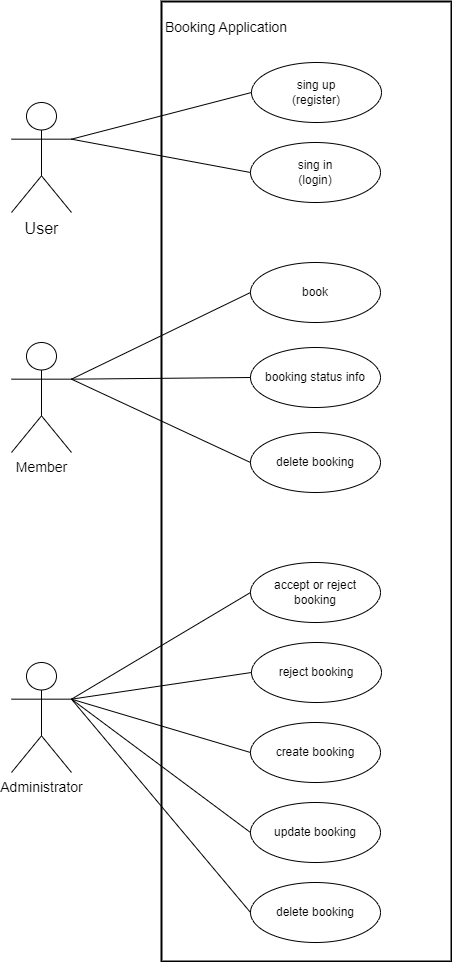

The diagram above was exported from draw.io. Its source (the exported page's mxGraphModel, read from the mxfile embedded in the PNG):
<mxGraphModel dx="1050" dy="629" grid="1" gridSize="10" guides="1" tooltips="1" connect="1" arrows="1" fold="1" page="1" pageScale="1" pageWidth="827" pageHeight="1169" math="0" shadow="0">
  <root>
    <mxCell id="WIyWlLk6GJQsqaUBKTNV-0" />
    <mxCell id="WIyWlLk6GJQsqaUBKTNV-1" parent="WIyWlLk6GJQsqaUBKTNV-0" />
    <mxCell id="zoWGpggmMTWdJARCcRDb-37" value="" style="rounded=0;whiteSpace=wrap;html=1;fillColor=none;strokeWidth=2;" parent="WIyWlLk6GJQsqaUBKTNV-1" vertex="1">
      <mxGeometry x="260" y="209" width="290" height="960" as="geometry" />
    </mxCell>
    <mxCell id="zoWGpggmMTWdJARCcRDb-9" value="sing up &lt;br&gt;(register)" style="ellipse;whiteSpace=wrap;html=1;" parent="WIyWlLk6GJQsqaUBKTNV-1" vertex="1">
      <mxGeometry x="350" y="270" width="130" height="60" as="geometry" />
    </mxCell>
    <mxCell id="zoWGpggmMTWdJARCcRDb-10" value="sing in&lt;br&gt;(login)" style="ellipse;whiteSpace=wrap;html=1;" parent="WIyWlLk6GJQsqaUBKTNV-1" vertex="1">
      <mxGeometry x="349" y="350" width="130" height="60" as="geometry" />
    </mxCell>
    <mxCell id="zoWGpggmMTWdJARCcRDb-11" value="book" style="ellipse;whiteSpace=wrap;html=1;" parent="WIyWlLk6GJQsqaUBKTNV-1" vertex="1">
      <mxGeometry x="349" y="470" width="130" height="60" as="geometry" />
    </mxCell>
    <mxCell id="zoWGpggmMTWdJARCcRDb-12" value="booking status info" style="ellipse;whiteSpace=wrap;html=1;" parent="WIyWlLk6GJQsqaUBKTNV-1" vertex="1">
      <mxGeometry x="349" y="555" width="130" height="60" as="geometry" />
    </mxCell>
    <mxCell id="zoWGpggmMTWdJARCcRDb-13" value="delete booking" style="ellipse;whiteSpace=wrap;html=1;" parent="WIyWlLk6GJQsqaUBKTNV-1" vertex="1">
      <mxGeometry x="349" y="640" width="130" height="60" as="geometry" />
    </mxCell>
    <mxCell id="zoWGpggmMTWdJARCcRDb-14" value="accept or reject &lt;br&gt;booking" style="ellipse;whiteSpace=wrap;html=1;" parent="WIyWlLk6GJQsqaUBKTNV-1" vertex="1">
      <mxGeometry x="349" y="770" width="130" height="60" as="geometry" />
    </mxCell>
    <mxCell id="zoWGpggmMTWdJARCcRDb-15" value="create booking" style="ellipse;whiteSpace=wrap;html=1;" parent="WIyWlLk6GJQsqaUBKTNV-1" vertex="1">
      <mxGeometry x="349" y="930" width="130" height="60" as="geometry" />
    </mxCell>
    <mxCell id="zoWGpggmMTWdJARCcRDb-16" value="update booking" style="ellipse;whiteSpace=wrap;html=1;" parent="WIyWlLk6GJQsqaUBKTNV-1" vertex="1">
      <mxGeometry x="349" y="1010" width="130" height="60" as="geometry" />
    </mxCell>
    <mxCell id="zoWGpggmMTWdJARCcRDb-17" value="delete booking" style="ellipse;whiteSpace=wrap;html=1;" parent="WIyWlLk6GJQsqaUBKTNV-1" vertex="1">
      <mxGeometry x="349" y="1090" width="130" height="60" as="geometry" />
    </mxCell>
    <mxCell id="zoWGpggmMTWdJARCcRDb-18" value="reject booking" style="ellipse;whiteSpace=wrap;html=1;" parent="WIyWlLk6GJQsqaUBKTNV-1" vertex="1">
      <mxGeometry x="350" y="850" width="130" height="60" as="geometry" />
    </mxCell>
    <mxCell id="zoWGpggmMTWdJARCcRDb-19" value="&lt;font style=&quot;font-size: 16px;&quot;&gt;User&lt;/font&gt;" style="shape=umlActor;verticalLabelPosition=bottom;verticalAlign=top;html=1;outlineConnect=0;" parent="WIyWlLk6GJQsqaUBKTNV-1" vertex="1">
      <mxGeometry x="110" y="310" width="60" height="110" as="geometry" />
    </mxCell>
    <mxCell id="zoWGpggmMTWdJARCcRDb-21" value="&lt;font style=&quot;font-size: 14px;&quot;&gt;Member&lt;/font&gt;" style="shape=umlActor;verticalLabelPosition=bottom;verticalAlign=top;html=1;outlineConnect=0;" parent="WIyWlLk6GJQsqaUBKTNV-1" vertex="1">
      <mxGeometry x="110" y="550" width="60" height="110" as="geometry" />
    </mxCell>
    <mxCell id="zoWGpggmMTWdJARCcRDb-22" value="&lt;font style=&quot;font-size: 14px;&quot;&gt;Administrator&lt;/font&gt;" style="shape=umlActor;verticalLabelPosition=bottom;verticalAlign=top;html=1;outlineConnect=0;" parent="WIyWlLk6GJQsqaUBKTNV-1" vertex="1">
      <mxGeometry x="110" y="870" width="60" height="110" as="geometry" />
    </mxCell>
    <mxCell id="zoWGpggmMTWdJARCcRDb-25" value="" style="endArrow=none;html=1;rounded=0;entryX=0;entryY=0.5;entryDx=0;entryDy=0;exitX=1;exitY=0.3333333333333333;exitDx=0;exitDy=0;exitPerimeter=0;" parent="WIyWlLk6GJQsqaUBKTNV-1" source="zoWGpggmMTWdJARCcRDb-19" target="zoWGpggmMTWdJARCcRDb-9" edge="1">
      <mxGeometry width="50" height="50" relative="1" as="geometry">
        <mxPoint x="390" y="490" as="sourcePoint" />
        <mxPoint x="440" y="440" as="targetPoint" />
      </mxGeometry>
    </mxCell>
    <mxCell id="zoWGpggmMTWdJARCcRDb-26" value="" style="endArrow=none;html=1;rounded=0;entryX=0;entryY=0.5;entryDx=0;entryDy=0;exitX=1;exitY=0.3333333333333333;exitDx=0;exitDy=0;exitPerimeter=0;" parent="WIyWlLk6GJQsqaUBKTNV-1" source="zoWGpggmMTWdJARCcRDb-19" target="zoWGpggmMTWdJARCcRDb-10" edge="1">
      <mxGeometry width="50" height="50" relative="1" as="geometry">
        <mxPoint x="390" y="490" as="sourcePoint" />
        <mxPoint x="440" y="440" as="targetPoint" />
      </mxGeometry>
    </mxCell>
    <mxCell id="zoWGpggmMTWdJARCcRDb-27" value="" style="endArrow=none;html=1;rounded=0;entryX=0;entryY=0.5;entryDx=0;entryDy=0;exitX=1;exitY=0.3333333333333333;exitDx=0;exitDy=0;exitPerimeter=0;" parent="WIyWlLk6GJQsqaUBKTNV-1" source="zoWGpggmMTWdJARCcRDb-21" target="zoWGpggmMTWdJARCcRDb-11" edge="1">
      <mxGeometry width="50" height="50" relative="1" as="geometry">
        <mxPoint x="390" y="610" as="sourcePoint" />
        <mxPoint x="440" y="560" as="targetPoint" />
      </mxGeometry>
    </mxCell>
    <mxCell id="zoWGpggmMTWdJARCcRDb-28" value="" style="endArrow=none;html=1;rounded=0;entryX=0;entryY=0.5;entryDx=0;entryDy=0;exitX=1;exitY=0.3333333333333333;exitDx=0;exitDy=0;exitPerimeter=0;" parent="WIyWlLk6GJQsqaUBKTNV-1" source="zoWGpggmMTWdJARCcRDb-21" target="zoWGpggmMTWdJARCcRDb-12" edge="1">
      <mxGeometry width="50" height="50" relative="1" as="geometry">
        <mxPoint x="390" y="610" as="sourcePoint" />
        <mxPoint x="440" y="560" as="targetPoint" />
      </mxGeometry>
    </mxCell>
    <mxCell id="zoWGpggmMTWdJARCcRDb-29" value="" style="endArrow=none;html=1;rounded=0;entryX=0;entryY=0.5;entryDx=0;entryDy=0;exitX=1;exitY=0.3333333333333333;exitDx=0;exitDy=0;exitPerimeter=0;" parent="WIyWlLk6GJQsqaUBKTNV-1" source="zoWGpggmMTWdJARCcRDb-21" target="zoWGpggmMTWdJARCcRDb-13" edge="1">
      <mxGeometry width="50" height="50" relative="1" as="geometry">
        <mxPoint x="200" y="610" as="sourcePoint" />
        <mxPoint x="440" y="560" as="targetPoint" />
      </mxGeometry>
    </mxCell>
    <mxCell id="zoWGpggmMTWdJARCcRDb-31" value="" style="endArrow=none;html=1;rounded=0;entryX=1;entryY=0.3333333333333333;entryDx=0;entryDy=0;entryPerimeter=0;exitX=0;exitY=0.5;exitDx=0;exitDy=0;" parent="WIyWlLk6GJQsqaUBKTNV-1" source="zoWGpggmMTWdJARCcRDb-14" target="zoWGpggmMTWdJARCcRDb-22" edge="1">
      <mxGeometry width="50" height="50" relative="1" as="geometry">
        <mxPoint x="390" y="850" as="sourcePoint" />
        <mxPoint x="440" y="800" as="targetPoint" />
      </mxGeometry>
    </mxCell>
    <mxCell id="zoWGpggmMTWdJARCcRDb-32" value="" style="endArrow=none;html=1;rounded=0;entryX=1;entryY=0.3333333333333333;entryDx=0;entryDy=0;entryPerimeter=0;exitX=0;exitY=0.5;exitDx=0;exitDy=0;" parent="WIyWlLk6GJQsqaUBKTNV-1" source="zoWGpggmMTWdJARCcRDb-15" target="zoWGpggmMTWdJARCcRDb-22" edge="1">
      <mxGeometry width="50" height="50" relative="1" as="geometry">
        <mxPoint x="430" y="1030" as="sourcePoint" />
        <mxPoint x="480" y="980" as="targetPoint" />
      </mxGeometry>
    </mxCell>
    <mxCell id="zoWGpggmMTWdJARCcRDb-33" value="" style="endArrow=none;html=1;rounded=0;entryX=1;entryY=0.3333333333333333;entryDx=0;entryDy=0;entryPerimeter=0;exitX=0;exitY=0.5;exitDx=0;exitDy=0;" parent="WIyWlLk6GJQsqaUBKTNV-1" source="zoWGpggmMTWdJARCcRDb-16" target="zoWGpggmMTWdJARCcRDb-22" edge="1">
      <mxGeometry width="50" height="50" relative="1" as="geometry">
        <mxPoint x="430" y="1030" as="sourcePoint" />
        <mxPoint x="480" y="980" as="targetPoint" />
      </mxGeometry>
    </mxCell>
    <mxCell id="zoWGpggmMTWdJARCcRDb-34" value="" style="endArrow=none;html=1;rounded=0;entryX=1;entryY=0.3333333333333333;entryDx=0;entryDy=0;entryPerimeter=0;exitX=0;exitY=0.5;exitDx=0;exitDy=0;" parent="WIyWlLk6GJQsqaUBKTNV-1" source="zoWGpggmMTWdJARCcRDb-17" target="zoWGpggmMTWdJARCcRDb-22" edge="1">
      <mxGeometry width="50" height="50" relative="1" as="geometry">
        <mxPoint x="430" y="1030" as="sourcePoint" />
        <mxPoint x="480" y="980" as="targetPoint" />
      </mxGeometry>
    </mxCell>
    <mxCell id="zoWGpggmMTWdJARCcRDb-35" value="" style="endArrow=none;html=1;rounded=0;entryX=1;entryY=0.3333333333333333;entryDx=0;entryDy=0;entryPerimeter=0;exitX=0;exitY=0.5;exitDx=0;exitDy=0;" parent="WIyWlLk6GJQsqaUBKTNV-1" source="zoWGpggmMTWdJARCcRDb-18" target="zoWGpggmMTWdJARCcRDb-22" edge="1">
      <mxGeometry width="50" height="50" relative="1" as="geometry">
        <mxPoint x="430" y="1120" as="sourcePoint" />
        <mxPoint x="480" y="1070" as="targetPoint" />
      </mxGeometry>
    </mxCell>
    <mxCell id="zoWGpggmMTWdJARCcRDb-38" value="&lt;font style=&quot;font-size: 14px;&quot;&gt;Booking Application&lt;/font&gt;" style="text;html=1;strokeColor=none;fillColor=none;align=center;verticalAlign=middle;whiteSpace=wrap;rounded=0;" parent="WIyWlLk6GJQsqaUBKTNV-1" vertex="1">
      <mxGeometry x="260" y="220" width="130" height="30" as="geometry" />
    </mxCell>
  </root>
</mxGraphModel>